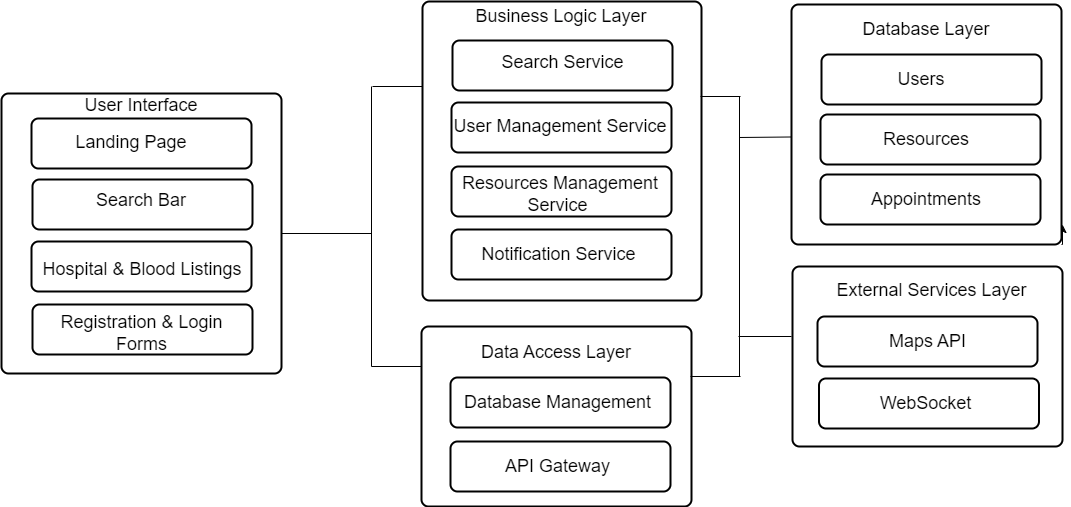

The diagram above was exported from draw.io. Its source (the exported page's mxGraphModel, read from the mxfile embedded in the PNG):
<mxGraphModel dx="1835" dy="2178" grid="1" gridSize="10" guides="1" tooltips="1" connect="1" arrows="1" fold="1" page="1" pageScale="1" pageWidth="850" pageHeight="1100" math="0" shadow="0">
  <root>
    <mxCell id="0" />
    <mxCell id="1" parent="0" />
    <mxCell id="7838vVsJma1WbkM5aAPV-6" value="" style="rounded=1;whiteSpace=wrap;html=1;absoluteArcSize=1;arcSize=14;strokeWidth=2;labelBackgroundColor=none;" parent="1" vertex="1">
      <mxGeometry x="260" y="-963" width="280" height="280" as="geometry" />
    </mxCell>
    <mxCell id="7838vVsJma1WbkM5aAPV-7" value="" style="rounded=1;whiteSpace=wrap;html=1;absoluteArcSize=1;arcSize=14;strokeWidth=2;labelBackgroundColor=none;" parent="1" vertex="1">
      <mxGeometry x="290" y="-938" width="220" height="50" as="geometry" />
    </mxCell>
    <mxCell id="7838vVsJma1WbkM5aAPV-8" value="" style="rounded=1;whiteSpace=wrap;html=1;absoluteArcSize=1;arcSize=14;strokeWidth=2;labelBackgroundColor=none;" parent="1" vertex="1">
      <mxGeometry x="291" y="-877" width="220" height="50" as="geometry" />
    </mxCell>
    <mxCell id="7838vVsJma1WbkM5aAPV-9" value="" style="rounded=1;whiteSpace=wrap;html=1;absoluteArcSize=1;arcSize=14;strokeWidth=2;labelBackgroundColor=none;" parent="1" vertex="1">
      <mxGeometry x="290" y="-815" width="220" height="50" as="geometry" />
    </mxCell>
    <mxCell id="7838vVsJma1WbkM5aAPV-11" value="" style="rounded=1;whiteSpace=wrap;html=1;absoluteArcSize=1;arcSize=14;strokeWidth=2;labelBackgroundColor=none;" parent="1" vertex="1">
      <mxGeometry x="291" y="-752" width="220" height="50" as="geometry" />
    </mxCell>
    <mxCell id="7838vVsJma1WbkM5aAPV-12" value="&lt;font style=&quot;font-size: 18px;&quot;&gt;User Interface&lt;/font&gt;" style="text;html=1;align=center;verticalAlign=middle;whiteSpace=wrap;rounded=0;labelBackgroundColor=none;" parent="1" vertex="1">
      <mxGeometry x="340" y="-966" width="120" height="30" as="geometry" />
    </mxCell>
    <mxCell id="7838vVsJma1WbkM5aAPV-13" value="&lt;span style=&quot;font-size: 18px;&quot;&gt;Landing Page&lt;/span&gt;" style="text;html=1;align=center;verticalAlign=middle;whiteSpace=wrap;rounded=0;labelBackgroundColor=none;" parent="1" vertex="1">
      <mxGeometry x="330" y="-929" width="120" height="30" as="geometry" />
    </mxCell>
    <mxCell id="7838vVsJma1WbkM5aAPV-14" value="&lt;span style=&quot;font-size: 18px;&quot;&gt;Search Bar&lt;/span&gt;" style="text;html=1;align=center;verticalAlign=middle;whiteSpace=wrap;rounded=0;labelBackgroundColor=none;" parent="1" vertex="1">
      <mxGeometry x="340" y="-871" width="120" height="30" as="geometry" />
    </mxCell>
    <mxCell id="7838vVsJma1WbkM5aAPV-15" value="&lt;span style=&quot;font-size: 18px;&quot;&gt;Hospital &amp;amp; Blood Listings&lt;/span&gt;" style="text;html=1;align=center;verticalAlign=middle;whiteSpace=wrap;rounded=0;labelBackgroundColor=none;" parent="1" vertex="1">
      <mxGeometry x="296" y="-802" width="210" height="30" as="geometry" />
    </mxCell>
    <mxCell id="7838vVsJma1WbkM5aAPV-16" value="&lt;font style=&quot;font-size: 18px;&quot;&gt;Registration &amp;amp; Login Forms&lt;/font&gt;" style="text;html=1;align=center;verticalAlign=middle;whiteSpace=wrap;rounded=0;labelBackgroundColor=none;" parent="1" vertex="1">
      <mxGeometry x="292.5" y="-738" width="215" height="30" as="geometry" />
    </mxCell>
    <mxCell id="7838vVsJma1WbkM5aAPV-17" value="" style="rounded=1;whiteSpace=wrap;html=1;absoluteArcSize=1;arcSize=14;strokeWidth=2;labelBackgroundColor=none;" parent="1" vertex="1">
      <mxGeometry x="681" y="-1055" width="279" height="299" as="geometry" />
    </mxCell>
    <mxCell id="7838vVsJma1WbkM5aAPV-18" value="&lt;font style=&quot;font-size: 18px;&quot;&gt;Business Logic Layer&lt;/font&gt;" style="text;html=1;align=center;verticalAlign=middle;whiteSpace=wrap;rounded=0;labelBackgroundColor=none;" parent="1" vertex="1">
      <mxGeometry x="730" y="-1055" width="180" height="30" as="geometry" />
    </mxCell>
    <mxCell id="7838vVsJma1WbkM5aAPV-19" value="" style="rounded=1;whiteSpace=wrap;html=1;absoluteArcSize=1;arcSize=14;strokeWidth=2;labelBackgroundColor=none;" parent="1" vertex="1">
      <mxGeometry x="711" y="-1016" width="220" height="50" as="geometry" />
    </mxCell>
    <mxCell id="7838vVsJma1WbkM5aAPV-20" value="" style="rounded=1;whiteSpace=wrap;html=1;absoluteArcSize=1;arcSize=14;strokeWidth=2;labelBackgroundColor=none;" parent="1" vertex="1">
      <mxGeometry x="710" y="-890" width="220" height="50" as="geometry" />
    </mxCell>
    <mxCell id="7838vVsJma1WbkM5aAPV-21" value="" style="rounded=1;whiteSpace=wrap;html=1;absoluteArcSize=1;arcSize=14;strokeWidth=2;labelBackgroundColor=none;" parent="1" vertex="1">
      <mxGeometry x="710" y="-954" width="220" height="50" as="geometry" />
    </mxCell>
    <mxCell id="7838vVsJma1WbkM5aAPV-22" value="" style="rounded=1;whiteSpace=wrap;html=1;absoluteArcSize=1;arcSize=14;strokeWidth=2;labelBackgroundColor=none;" parent="1" vertex="1">
      <mxGeometry x="710" y="-827" width="220" height="50" as="geometry" />
    </mxCell>
    <mxCell id="7838vVsJma1WbkM5aAPV-24" value="&lt;span style=&quot;font-size: 18px;&quot;&gt;&amp;nbsp;Search Service&lt;/span&gt;" style="text;html=1;align=center;verticalAlign=middle;whiteSpace=wrap;rounded=0;labelBackgroundColor=none;" parent="1" vertex="1">
      <mxGeometry x="729" y="-1009" width="180" height="30" as="geometry" />
    </mxCell>
    <mxCell id="7838vVsJma1WbkM5aAPV-25" value="&lt;span style=&quot;font-size: 18px;&quot;&gt;User Management Service&lt;/span&gt;" style="text;html=1;align=center;verticalAlign=middle;whiteSpace=wrap;rounded=0;labelBackgroundColor=none;" parent="1" vertex="1">
      <mxGeometry x="709" y="-945" width="220" height="30" as="geometry" />
    </mxCell>
    <mxCell id="7838vVsJma1WbkM5aAPV-26" value="&lt;span style=&quot;font-size: 18px;&quot;&gt;Resources Management Service&amp;nbsp;&lt;/span&gt;" style="text;html=1;align=center;verticalAlign=middle;whiteSpace=wrap;rounded=0;labelBackgroundColor=none;" parent="1" vertex="1">
      <mxGeometry x="714" y="-877" width="210" height="30" as="geometry" />
    </mxCell>
    <mxCell id="7838vVsJma1WbkM5aAPV-28" value="&lt;span style=&quot;font-size: 18px;&quot;&gt;Notification Service&amp;nbsp;&lt;/span&gt;" style="text;html=1;align=center;verticalAlign=middle;whiteSpace=wrap;rounded=0;labelBackgroundColor=none;" parent="1" vertex="1">
      <mxGeometry x="715" y="-817" width="210" height="30" as="geometry" />
    </mxCell>
    <mxCell id="7838vVsJma1WbkM5aAPV-29" value="" style="rounded=1;whiteSpace=wrap;html=1;absoluteArcSize=1;arcSize=14;strokeWidth=2;labelBackgroundColor=none;" parent="1" vertex="1">
      <mxGeometry x="680" y="-730" width="270" height="180" as="geometry" />
    </mxCell>
    <mxCell id="7838vVsJma1WbkM5aAPV-31" value="&lt;span style=&quot;font-size: 18px;&quot;&gt;Data Access Layer&lt;/span&gt;" style="text;html=1;align=center;verticalAlign=middle;whiteSpace=wrap;rounded=0;labelBackgroundColor=none;" parent="1" vertex="1">
      <mxGeometry x="725" y="-719" width="180" height="30" as="geometry" />
    </mxCell>
    <mxCell id="7838vVsJma1WbkM5aAPV-34" value="" style="rounded=1;whiteSpace=wrap;html=1;absoluteArcSize=1;arcSize=14;strokeWidth=2;labelBackgroundColor=none;" parent="1" vertex="1">
      <mxGeometry x="709" y="-615" width="220" height="50" as="geometry" />
    </mxCell>
    <mxCell id="7838vVsJma1WbkM5aAPV-35" value="" style="rounded=1;whiteSpace=wrap;html=1;absoluteArcSize=1;arcSize=14;strokeWidth=2;labelBackgroundColor=none;" parent="1" vertex="1">
      <mxGeometry x="709" y="-679" width="220" height="50" as="geometry" />
    </mxCell>
    <mxCell id="7838vVsJma1WbkM5aAPV-37" value="&lt;span style=&quot;font-size: 18px;&quot;&gt;Database Management&amp;nbsp;&lt;/span&gt;" style="text;html=1;align=center;verticalAlign=middle;whiteSpace=wrap;rounded=0;labelBackgroundColor=none;" parent="1" vertex="1">
      <mxGeometry x="714" y="-669" width="210" height="30" as="geometry" />
    </mxCell>
    <mxCell id="7838vVsJma1WbkM5aAPV-38" value="&lt;span style=&quot;font-size: 18px;&quot;&gt;API Gateway&amp;nbsp;&lt;/span&gt;" style="text;html=1;align=center;verticalAlign=middle;whiteSpace=wrap;rounded=0;labelBackgroundColor=none;" parent="1" vertex="1">
      <mxGeometry x="714" y="-605" width="210" height="30" as="geometry" />
    </mxCell>
    <mxCell id="7838vVsJma1WbkM5aAPV-42" style="edgeStyle=orthogonalEdgeStyle;rounded=0;orthogonalLoop=1;jettySize=auto;html=1;exitX=1;exitY=1;exitDx=0;exitDy=0;labelBackgroundColor=none;fontColor=default;" parent="1" source="7838vVsJma1WbkM5aAPV-40" edge="1">
      <mxGeometry relative="1" as="geometry">
        <mxPoint x="1321" y="-832" as="targetPoint" />
      </mxGeometry>
    </mxCell>
    <mxCell id="7838vVsJma1WbkM5aAPV-40" value="" style="rounded=1;whiteSpace=wrap;html=1;absoluteArcSize=1;arcSize=14;strokeWidth=2;labelBackgroundColor=none;" parent="1" vertex="1">
      <mxGeometry x="1050" y="-1052" width="270" height="240" as="geometry" />
    </mxCell>
    <mxCell id="7838vVsJma1WbkM5aAPV-32" value="" style="rounded=1;whiteSpace=wrap;html=1;absoluteArcSize=1;arcSize=14;strokeWidth=2;labelBackgroundColor=none;" parent="1" vertex="1">
      <mxGeometry x="1079" y="-942" width="220" height="50" as="geometry" />
    </mxCell>
    <mxCell id="7838vVsJma1WbkM5aAPV-33" value="" style="rounded=1;whiteSpace=wrap;html=1;absoluteArcSize=1;arcSize=14;strokeWidth=2;labelBackgroundColor=none;" parent="1" vertex="1">
      <mxGeometry x="1080" y="-1002" width="220" height="50" as="geometry" />
    </mxCell>
    <mxCell id="7838vVsJma1WbkM5aAPV-41" value="&lt;span style=&quot;font-size: 18px;&quot;&gt;Database Layer&lt;/span&gt;" style="text;html=1;align=center;verticalAlign=middle;whiteSpace=wrap;rounded=0;labelBackgroundColor=none;" parent="1" vertex="1">
      <mxGeometry x="1095" y="-1042" width="180" height="30" as="geometry" />
    </mxCell>
    <mxCell id="7838vVsJma1WbkM5aAPV-43" value="" style="rounded=1;whiteSpace=wrap;html=1;absoluteArcSize=1;arcSize=14;strokeWidth=2;labelBackgroundColor=none;" parent="1" vertex="1">
      <mxGeometry x="1079" y="-882" width="220" height="50" as="geometry" />
    </mxCell>
    <mxCell id="7838vVsJma1WbkM5aAPV-44" value="&lt;span style=&quot;font-size: 18px;&quot;&gt;Users&lt;/span&gt;" style="text;html=1;align=center;verticalAlign=middle;whiteSpace=wrap;rounded=0;labelBackgroundColor=none;" parent="1" vertex="1">
      <mxGeometry x="1090" y="-992" width="180" height="30" as="geometry" />
    </mxCell>
    <mxCell id="7838vVsJma1WbkM5aAPV-45" value="&lt;span style=&quot;font-size: 18px;&quot;&gt;Resources&lt;/span&gt;" style="text;html=1;align=center;verticalAlign=middle;whiteSpace=wrap;rounded=0;labelBackgroundColor=none;" parent="1" vertex="1">
      <mxGeometry x="1095" y="-932" width="180" height="30" as="geometry" />
    </mxCell>
    <mxCell id="7838vVsJma1WbkM5aAPV-46" value="&lt;span style=&quot;font-size: 18px;&quot;&gt;Appointments&lt;/span&gt;" style="text;html=1;align=center;verticalAlign=middle;whiteSpace=wrap;rounded=0;labelBackgroundColor=none;" parent="1" vertex="1">
      <mxGeometry x="1095" y="-872" width="180" height="30" as="geometry" />
    </mxCell>
    <mxCell id="7838vVsJma1WbkM5aAPV-47" value="" style="rounded=1;whiteSpace=wrap;html=1;absoluteArcSize=1;arcSize=14;strokeWidth=2;labelBackgroundColor=none;" parent="1" vertex="1">
      <mxGeometry x="1051" y="-790" width="270" height="180" as="geometry" />
    </mxCell>
    <mxCell id="7838vVsJma1WbkM5aAPV-49" value="&lt;span style=&quot;font-size: 18px;&quot;&gt;External Services Layer&lt;/span&gt;" style="text;html=1;align=center;verticalAlign=middle;whiteSpace=wrap;rounded=0;labelBackgroundColor=none;" parent="1" vertex="1">
      <mxGeometry x="1090" y="-781" width="201" height="30" as="geometry" />
    </mxCell>
    <mxCell id="7838vVsJma1WbkM5aAPV-50" value="" style="rounded=1;whiteSpace=wrap;html=1;absoluteArcSize=1;arcSize=14;strokeWidth=2;labelBackgroundColor=none;" parent="1" vertex="1">
      <mxGeometry x="1077.5" y="-678" width="220" height="50" as="geometry" />
    </mxCell>
    <mxCell id="7838vVsJma1WbkM5aAPV-51" value="" style="rounded=1;whiteSpace=wrap;html=1;absoluteArcSize=1;arcSize=14;strokeWidth=2;labelBackgroundColor=none;" parent="1" vertex="1">
      <mxGeometry x="1076" y="-740" width="220" height="50" as="geometry" />
    </mxCell>
    <mxCell id="7838vVsJma1WbkM5aAPV-52" value="&lt;span style=&quot;font-size: 18px;&quot;&gt;Maps API&lt;/span&gt;" style="text;html=1;align=center;verticalAlign=middle;whiteSpace=wrap;rounded=0;labelBackgroundColor=none;" parent="1" vertex="1">
      <mxGeometry x="1085.5" y="-730" width="201" height="30" as="geometry" />
    </mxCell>
    <mxCell id="7838vVsJma1WbkM5aAPV-53" value="&lt;span style=&quot;font-size: 18px;&quot;&gt;WebSocket&lt;/span&gt;" style="text;html=1;align=center;verticalAlign=middle;whiteSpace=wrap;rounded=0;labelBackgroundColor=none;" parent="1" vertex="1">
      <mxGeometry x="1084" y="-668" width="201" height="30" as="geometry" />
    </mxCell>
    <mxCell id="bMgqANKQZB750GD2I4xv-1" value="" style="endArrow=none;html=1;rounded=0;exitX=1;exitY=0.5;exitDx=0;exitDy=0;labelBackgroundColor=none;fontColor=default;" edge="1" parent="1" source="7838vVsJma1WbkM5aAPV-6">
      <mxGeometry width="50" height="50" relative="1" as="geometry">
        <mxPoint x="539.9999999999998" y="-821" as="sourcePoint" />
        <mxPoint x="630" y="-823" as="targetPoint" />
      </mxGeometry>
    </mxCell>
    <mxCell id="bMgqANKQZB750GD2I4xv-2" value="" style="endArrow=none;html=1;rounded=0;labelBackgroundColor=none;fontColor=default;" edge="1" parent="1">
      <mxGeometry width="50" height="50" relative="1" as="geometry">
        <mxPoint x="630" y="-690" as="sourcePoint" />
        <mxPoint x="630" y="-970" as="targetPoint" />
      </mxGeometry>
    </mxCell>
    <mxCell id="bMgqANKQZB750GD2I4xv-3" value="" style="endArrow=none;html=1;rounded=0;exitX=1;exitY=0.5;exitDx=0;exitDy=0;labelBackgroundColor=none;fontColor=default;" edge="1" parent="1">
      <mxGeometry width="50" height="50" relative="1" as="geometry">
        <mxPoint x="630" y="-690" as="sourcePoint" />
        <mxPoint x="680" y="-690" as="targetPoint" />
      </mxGeometry>
    </mxCell>
    <mxCell id="bMgqANKQZB750GD2I4xv-5" value="" style="endArrow=none;html=1;rounded=0;exitX=1;exitY=0.5;exitDx=0;exitDy=0;labelBackgroundColor=none;fontColor=default;" edge="1" parent="1">
      <mxGeometry width="50" height="50" relative="1" as="geometry">
        <mxPoint x="631" y="-970" as="sourcePoint" />
        <mxPoint x="681" y="-970" as="targetPoint" />
      </mxGeometry>
    </mxCell>
    <mxCell id="bMgqANKQZB750GD2I4xv-6" value="" style="endArrow=none;html=1;rounded=0;exitX=1;exitY=0.5;exitDx=0;exitDy=0;labelBackgroundColor=none;fontColor=default;" edge="1" parent="1">
      <mxGeometry width="50" height="50" relative="1" as="geometry">
        <mxPoint x="949" y="-680" as="sourcePoint" />
        <mxPoint x="999" y="-680" as="targetPoint" />
      </mxGeometry>
    </mxCell>
    <mxCell id="bMgqANKQZB750GD2I4xv-7" value="" style="endArrow=none;html=1;rounded=0;labelBackgroundColor=none;fontColor=default;" edge="1" parent="1">
      <mxGeometry width="50" height="50" relative="1" as="geometry">
        <mxPoint x="959" y="-960" as="sourcePoint" />
        <mxPoint x="999" y="-960" as="targetPoint" />
      </mxGeometry>
    </mxCell>
    <mxCell id="bMgqANKQZB750GD2I4xv-8" value="" style="endArrow=none;html=1;rounded=0;labelBackgroundColor=none;fontColor=default;" edge="1" parent="1">
      <mxGeometry width="50" height="50" relative="1" as="geometry">
        <mxPoint x="998" y="-680" as="sourcePoint" />
        <mxPoint x="998" y="-960" as="targetPoint" />
      </mxGeometry>
    </mxCell>
    <mxCell id="bMgqANKQZB750GD2I4xv-9" value="" style="endArrow=none;html=1;rounded=0;exitX=1;exitY=0.5;exitDx=0;exitDy=0;entryX=0.001;entryY=0.552;entryDx=0;entryDy=0;entryPerimeter=0;labelBackgroundColor=none;fontColor=default;" edge="1" parent="1" target="7838vVsJma1WbkM5aAPV-40">
      <mxGeometry width="50" height="50" relative="1" as="geometry">
        <mxPoint x="998" y="-919" as="sourcePoint" />
        <mxPoint x="1041" y="-919" as="targetPoint" />
      </mxGeometry>
    </mxCell>
    <mxCell id="bMgqANKQZB750GD2I4xv-10" value="" style="endArrow=none;html=1;rounded=0;labelBackgroundColor=none;fontColor=default;" edge="1" parent="1">
      <mxGeometry width="50" height="50" relative="1" as="geometry">
        <mxPoint x="997" y="-720" as="sourcePoint" />
        <mxPoint x="1050" y="-720" as="targetPoint" />
      </mxGeometry>
    </mxCell>
  </root>
</mxGraphModel>